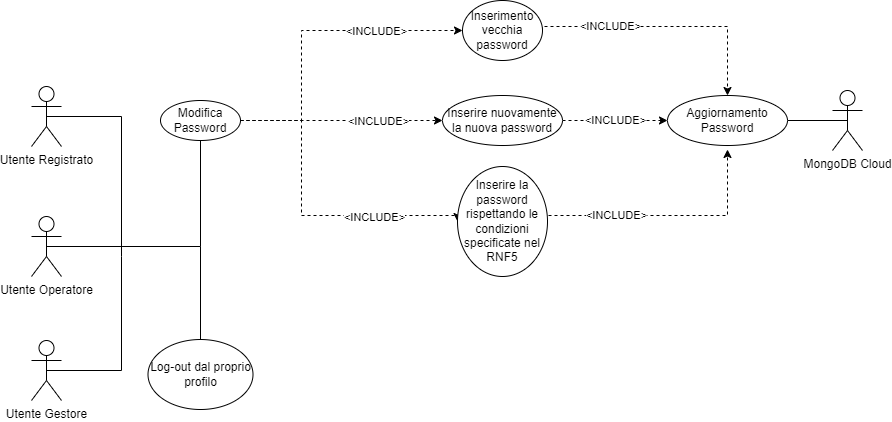

The diagram above was exported from draw.io. Its source (the exported page's mxGraphModel, read from the mxfile embedded in the PNG):
<mxGraphModel dx="1117" dy="827" grid="1" gridSize="10" guides="1" tooltips="1" connect="1" arrows="1" fold="1" page="1" pageScale="1" pageWidth="1169" pageHeight="827" math="0" shadow="0">
  <root>
    <mxCell id="0" />
    <mxCell id="1" parent="0" />
    <mxCell id="SiscxwafJKNO_AkQ_ZER-7" style="edgeStyle=orthogonalEdgeStyle;rounded=0;orthogonalLoop=1;jettySize=auto;html=1;exitX=0.5;exitY=0.5;exitDx=0;exitDy=0;exitPerimeter=0;endArrow=none;endFill=0;" edge="1" parent="1" source="xFUMHZjBrjee1ex2FeTe-1">
      <mxGeometry relative="1" as="geometry">
        <mxPoint x="240" y="420" as="targetPoint" />
      </mxGeometry>
    </mxCell>
    <mxCell id="xFUMHZjBrjee1ex2FeTe-1" value="Utente Registrato" style="shape=umlActor;verticalLabelPosition=bottom;verticalAlign=top;html=1;outlineConnect=0;" parent="1" vertex="1">
      <mxGeometry x="150" y="250" width="30" height="60" as="geometry" />
    </mxCell>
    <mxCell id="vYVy_7GW-pAXPhE9IdAX-14" style="edgeStyle=orthogonalEdgeStyle;rounded=0;orthogonalLoop=1;jettySize=auto;html=1;exitX=1;exitY=0.5;exitDx=0;exitDy=0;entryX=0;entryY=0.5;entryDx=0;entryDy=0;dashed=1;startArrow=none;startFill=0;endArrow=classic;endFill=1;" parent="1" source="cPb4i6HFPygITz0oAp5w-4" target="bdmBm121qXgkoQmuUQnG-1" edge="1">
      <mxGeometry relative="1" as="geometry">
        <Array as="points">
          <mxPoint x="420" y="284" />
          <mxPoint x="420" y="194" />
        </Array>
      </mxGeometry>
    </mxCell>
    <mxCell id="Md13fJO-p7C-O3_a-0na-1" value="&amp;lt;INCLUDE&amp;gt;" style="edgeLabel;html=1;align=center;verticalAlign=middle;resizable=0;points=[];" parent="vYVy_7GW-pAXPhE9IdAX-14" vertex="1" connectable="0">
      <mxGeometry x="0.267" y="-1" relative="1" as="geometry">
        <mxPoint x="28" y="-1" as="offset" />
      </mxGeometry>
    </mxCell>
    <mxCell id="vYVy_7GW-pAXPhE9IdAX-15" style="edgeStyle=orthogonalEdgeStyle;rounded=0;orthogonalLoop=1;jettySize=auto;html=1;exitX=1;exitY=0.5;exitDx=0;exitDy=0;entryX=0;entryY=0.5;entryDx=0;entryDy=0;dashed=1;startArrow=none;startFill=0;endArrow=classic;endFill=1;" parent="1" source="cPb4i6HFPygITz0oAp5w-4" target="-mbK7se0Su2OybIWTIeU-1" edge="1">
      <mxGeometry relative="1" as="geometry">
        <mxPoint x="544" y="374" as="targetPoint" />
        <Array as="points">
          <mxPoint x="420" y="284" />
          <mxPoint x="420" y="379" />
          <mxPoint x="576" y="379" />
        </Array>
      </mxGeometry>
    </mxCell>
    <mxCell id="Md13fJO-p7C-O3_a-0na-3" value="&amp;lt;INCLUDE&amp;gt;" style="edgeLabel;html=1;align=center;verticalAlign=middle;resizable=0;points=[];" parent="vYVy_7GW-pAXPhE9IdAX-15" vertex="1" connectable="0">
      <mxGeometry x="0.3519" y="2" relative="1" as="geometry">
        <mxPoint x="14" y="3" as="offset" />
      </mxGeometry>
    </mxCell>
    <mxCell id="Vnd5ks3xBLVsiiH2_d9C-3" style="edgeStyle=orthogonalEdgeStyle;rounded=0;orthogonalLoop=1;jettySize=auto;html=1;exitX=1;exitY=0.5;exitDx=0;exitDy=0;entryX=0;entryY=0.5;entryDx=0;entryDy=0;dashed=1;" parent="1" source="cPb4i6HFPygITz0oAp5w-4" target="3S_nt9hccUw1rqhu8iTL-1" edge="1">
      <mxGeometry relative="1" as="geometry">
        <Array as="points">
          <mxPoint x="519" y="284" />
          <mxPoint x="519" y="284" />
        </Array>
      </mxGeometry>
    </mxCell>
    <mxCell id="Md13fJO-p7C-O3_a-0na-2" value="&amp;lt;INCLUDE&amp;gt;" style="edgeLabel;html=1;align=center;verticalAlign=middle;resizable=0;points=[];" parent="Vnd5ks3xBLVsiiH2_d9C-3" vertex="1" connectable="0">
      <mxGeometry x="0.0965" relative="1" as="geometry">
        <mxPoint x="26" as="offset" />
      </mxGeometry>
    </mxCell>
    <mxCell id="SiscxwafJKNO_AkQ_ZER-10" style="edgeStyle=orthogonalEdgeStyle;rounded=0;orthogonalLoop=1;jettySize=auto;html=1;exitX=0.5;exitY=1;exitDx=0;exitDy=0;endArrow=none;endFill=0;" edge="1" parent="1" source="cPb4i6HFPygITz0oAp5w-4">
      <mxGeometry relative="1" as="geometry">
        <mxPoint x="239.9999999999999" y="410" as="targetPoint" />
        <Array as="points">
          <mxPoint x="319" y="410" />
        </Array>
      </mxGeometry>
    </mxCell>
    <mxCell id="cPb4i6HFPygITz0oAp5w-4" value="&lt;div style=&quot;&quot;&gt;&lt;span style=&quot;background-color: initial;&quot;&gt;Modifica Password&lt;/span&gt;&lt;/div&gt;" style="ellipse;whiteSpace=wrap;html=1;align=center;" parent="1" vertex="1">
      <mxGeometry x="279" y="264" width="80" height="40" as="geometry" />
    </mxCell>
    <mxCell id="OtOJgo5COZdYxEPBn0sE-5" value="&amp;lt;INCLUDE&amp;gt;" style="edgeStyle=orthogonalEdgeStyle;rounded=0;orthogonalLoop=1;jettySize=auto;html=1;exitX=1;exitY=0.5;exitDx=0;exitDy=0;entryX=0.5;entryY=0;entryDx=0;entryDy=0;dashed=1;" parent="1" source="bdmBm121qXgkoQmuUQnG-1" target="OtOJgo5COZdYxEPBn0sE-2" edge="1">
      <mxGeometry x="-0.4398" relative="1" as="geometry">
        <mxPoint x="-1" as="offset" />
        <Array as="points">
          <mxPoint x="661" y="190" />
          <mxPoint x="846" y="190" />
        </Array>
      </mxGeometry>
    </mxCell>
    <mxCell id="bdmBm121qXgkoQmuUQnG-1" value="Inserimento vecchia password" style="ellipse;whiteSpace=wrap;html=1;" parent="1" vertex="1">
      <mxGeometry x="581" y="164" width="80" height="60" as="geometry" />
    </mxCell>
    <mxCell id="OtOJgo5COZdYxEPBn0sE-3" value="&amp;lt;INCLUDE&amp;gt;" style="edgeStyle=orthogonalEdgeStyle;rounded=0;orthogonalLoop=1;jettySize=auto;html=1;dashed=1;" parent="1" source="3S_nt9hccUw1rqhu8iTL-1" target="OtOJgo5COZdYxEPBn0sE-2" edge="1">
      <mxGeometry relative="1" as="geometry" />
    </mxCell>
    <mxCell id="3S_nt9hccUw1rqhu8iTL-1" value="Inserire nuovamente la nuova password" style="ellipse;whiteSpace=wrap;html=1;" parent="1" vertex="1">
      <mxGeometry x="561" y="259" width="120" height="50" as="geometry" />
    </mxCell>
    <mxCell id="OtOJgo5COZdYxEPBn0sE-6" value="&amp;lt;INCLUDE&amp;gt;" style="edgeStyle=orthogonalEdgeStyle;rounded=0;orthogonalLoop=1;jettySize=auto;html=1;exitX=1;exitY=0.5;exitDx=0;exitDy=0;dashed=1;" parent="1" edge="1">
      <mxGeometry x="-0.2527" relative="1" as="geometry">
        <mxPoint x="846" y="313" as="targetPoint" />
        <Array as="points">
          <mxPoint x="846" y="379" />
        </Array>
        <mxPoint as="offset" />
        <mxPoint x="630.9999999999959" y="379" as="sourcePoint" />
      </mxGeometry>
    </mxCell>
    <mxCell id="-mbK7se0Su2OybIWTIeU-1" value="Inserire la password rispettando le condizioni specificate nel RNF5" style="ellipse;whiteSpace=wrap;html=1;" parent="1" vertex="1">
      <mxGeometry x="576" y="330" width="90" height="110" as="geometry" />
    </mxCell>
    <mxCell id="OtOJgo5COZdYxEPBn0sE-8" style="edgeStyle=orthogonalEdgeStyle;rounded=0;orthogonalLoop=1;jettySize=auto;html=1;exitX=0.5;exitY=0.5;exitDx=0;exitDy=0;exitPerimeter=0;endArrow=none;endFill=0;" parent="1" source="OtOJgo5COZdYxEPBn0sE-1" target="OtOJgo5COZdYxEPBn0sE-2" edge="1">
      <mxGeometry relative="1" as="geometry" />
    </mxCell>
    <mxCell id="OtOJgo5COZdYxEPBn0sE-1" value="MongoDB Cloud" style="shape=umlActor;verticalLabelPosition=bottom;verticalAlign=top;html=1;outlineConnect=0;" parent="1" vertex="1">
      <mxGeometry x="951" y="254" width="30" height="60" as="geometry" />
    </mxCell>
    <mxCell id="OtOJgo5COZdYxEPBn0sE-2" value="Aggiornamento&lt;br&gt;Password" style="ellipse;whiteSpace=wrap;html=1;" parent="1" vertex="1">
      <mxGeometry x="786" y="259" width="120" height="50" as="geometry" />
    </mxCell>
    <mxCell id="SiscxwafJKNO_AkQ_ZER-11" style="edgeStyle=orthogonalEdgeStyle;rounded=0;orthogonalLoop=1;jettySize=auto;html=1;endArrow=none;endFill=0;" edge="1" parent="1" source="SiscxwafJKNO_AkQ_ZER-3">
      <mxGeometry relative="1" as="geometry">
        <mxPoint x="319.0000000000001" y="410" as="targetPoint" />
      </mxGeometry>
    </mxCell>
    <mxCell id="SiscxwafJKNO_AkQ_ZER-3" value="Log-out dal proprio profilo" style="ellipse;whiteSpace=wrap;html=1;" vertex="1" parent="1">
      <mxGeometry x="266.5" y="503" width="105" height="70" as="geometry" />
    </mxCell>
    <mxCell id="SiscxwafJKNO_AkQ_ZER-9" style="edgeStyle=orthogonalEdgeStyle;rounded=0;orthogonalLoop=1;jettySize=auto;html=1;exitX=0.5;exitY=0.5;exitDx=0;exitDy=0;exitPerimeter=0;endArrow=none;endFill=0;" edge="1" parent="1" source="SiscxwafJKNO_AkQ_ZER-4">
      <mxGeometry relative="1" as="geometry">
        <mxPoint x="239.9999999999999" y="413.66666666666674" as="targetPoint" />
        <Array as="points">
          <mxPoint x="240" y="410" />
        </Array>
      </mxGeometry>
    </mxCell>
    <mxCell id="SiscxwafJKNO_AkQ_ZER-4" value="Utente Operatore" style="shape=umlActor;verticalLabelPosition=bottom;verticalAlign=top;html=1;outlineConnect=0;" vertex="1" parent="1">
      <mxGeometry x="150" y="380" width="30" height="60" as="geometry" />
    </mxCell>
    <mxCell id="SiscxwafJKNO_AkQ_ZER-8" style="edgeStyle=orthogonalEdgeStyle;rounded=0;orthogonalLoop=1;jettySize=auto;html=1;exitX=0.5;exitY=0.5;exitDx=0;exitDy=0;exitPerimeter=0;endArrow=none;endFill=0;" edge="1" parent="1" source="SiscxwafJKNO_AkQ_ZER-5">
      <mxGeometry relative="1" as="geometry">
        <mxPoint x="240" y="420" as="targetPoint" />
      </mxGeometry>
    </mxCell>
    <mxCell id="SiscxwafJKNO_AkQ_ZER-5" value="Utente Gestore" style="shape=umlActor;verticalLabelPosition=bottom;verticalAlign=top;html=1;outlineConnect=0;" vertex="1" parent="1">
      <mxGeometry x="150" y="504" width="30" height="60" as="geometry" />
    </mxCell>
  </root>
</mxGraphModel>